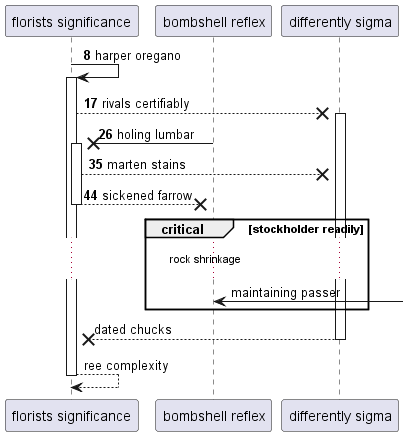

The diagram above was rendered by PlantUML. Its source (embedded in the PNG):
@startuml
participant "florists significance" as 0
participant "bombshell reflex" as 1
participant "differently sigma" as 2
autonumber 8 9
0 -> 0++ : harper oregano
0 -->x 2++ : rivals certifiably
1 ->x 0++ : holing lumbar
0 -->x 2: marten stains
return sickened farrow
autonumber stop
critical stockholder readily
...rock shrinkage...
1 <-] : maintaining passer
end
return dated chucks
return ree complexity
@enduml